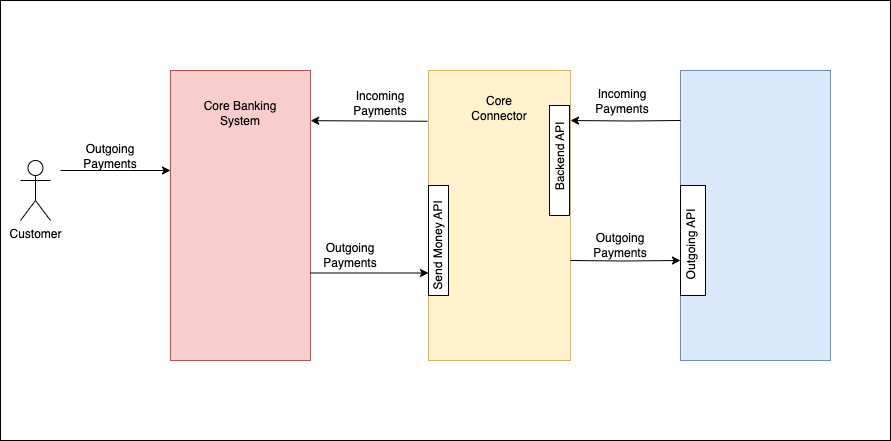

The diagram above was exported from draw.io. Its source (the exported page's mxGraphModel, read from the mxfile embedded in the PNG):
<mxGraphModel dx="1781" dy="606" grid="1" gridSize="10" guides="1" tooltips="1" connect="1" arrows="1" fold="1" page="1" pageScale="1" pageWidth="827" pageHeight="1169" math="0" shadow="0">
  <root>
    <mxCell id="0" />
    <mxCell id="1" parent="0" />
    <mxCell id="GMar7yxUAV_KQCdQ-SM3-34" value="" style="rounded=0;whiteSpace=wrap;html=1;" vertex="1" parent="1">
      <mxGeometry x="-40" y="190" width="890" height="440" as="geometry" />
    </mxCell>
    <mxCell id="GMar7yxUAV_KQCdQ-SM3-2" value="" style="rounded=0;whiteSpace=wrap;html=1;fillColor=#f8cecc;strokeColor=#b85450;" vertex="1" parent="1">
      <mxGeometry x="130" y="260" width="140" height="290" as="geometry" />
    </mxCell>
    <mxCell id="GMar7yxUAV_KQCdQ-SM3-5" value="" style="endArrow=classic;html=1;rounded=0;entryX=0;entryY=0.25;entryDx=0;entryDy=0;exitX=1;exitY=0.25;exitDx=0;exitDy=0;" edge="1" parent="1">
      <mxGeometry width="50" height="50" relative="1" as="geometry">
        <mxPoint x="270.0000000000002" y="462.5" as="sourcePoint" />
        <mxPoint x="388" y="462.4999999999999" as="targetPoint" />
      </mxGeometry>
    </mxCell>
    <mxCell id="GMar7yxUAV_KQCdQ-SM3-6" value="Customer" style="shape=umlActor;verticalLabelPosition=bottom;verticalAlign=top;html=1;outlineConnect=0;" vertex="1" parent="1">
      <mxGeometry x="-20" y="350" width="30" height="60" as="geometry" />
    </mxCell>
    <mxCell id="GMar7yxUAV_KQCdQ-SM3-7" value="" style="endArrow=classic;html=1;rounded=0;" edge="1" parent="1">
      <mxGeometry width="50" height="50" relative="1" as="geometry">
        <mxPoint x="20" y="360" as="sourcePoint" />
        <mxPoint x="130" y="360" as="targetPoint" />
      </mxGeometry>
    </mxCell>
    <mxCell id="GMar7yxUAV_KQCdQ-SM3-12" value="" style="group;fillColor=#dae8fc;strokeColor=#6c8ebf;" vertex="1" connectable="0" parent="1">
      <mxGeometry x="640" y="260" width="150" height="290" as="geometry" />
    </mxCell>
    <mxCell id="GMar7yxUAV_KQCdQ-SM3-4" value="" style="rounded=0;whiteSpace=wrap;html=1;fillColor=#dae8fc;strokeColor=#6c8ebf;" vertex="1" parent="GMar7yxUAV_KQCdQ-SM3-12">
      <mxGeometry width="150" height="290" as="geometry" />
    </mxCell>
    <mxCell id="GMar7yxUAV_KQCdQ-SM3-11" value="" style="rounded=0;whiteSpace=wrap;html=1;" vertex="1" parent="GMar7yxUAV_KQCdQ-SM3-12">
      <mxGeometry y="115" width="25" height="110" as="geometry" />
    </mxCell>
    <mxCell id="GMar7yxUAV_KQCdQ-SM3-14" value="" style="group;fillColor=#fff2cc;strokeColor=#d6b656;" vertex="1" connectable="0" parent="1">
      <mxGeometry x="388" y="260" width="142" height="290" as="geometry" />
    </mxCell>
    <mxCell id="GMar7yxUAV_KQCdQ-SM3-3" value="" style="rounded=0;whiteSpace=wrap;html=1;fillColor=#fff2cc;strokeColor=#d6b656;" vertex="1" parent="GMar7yxUAV_KQCdQ-SM3-14">
      <mxGeometry width="142" height="290" as="geometry" />
    </mxCell>
    <mxCell id="GMar7yxUAV_KQCdQ-SM3-10" value="" style="rounded=0;whiteSpace=wrap;html=1;" vertex="1" parent="GMar7yxUAV_KQCdQ-SM3-14">
      <mxGeometry y="115" width="20" height="110" as="geometry" />
    </mxCell>
    <mxCell id="GMar7yxUAV_KQCdQ-SM3-13" value="" style="rounded=0;whiteSpace=wrap;html=1;" vertex="1" parent="GMar7yxUAV_KQCdQ-SM3-14">
      <mxGeometry x="121" y="35" width="20" height="110" as="geometry" />
    </mxCell>
    <mxCell id="GMar7yxUAV_KQCdQ-SM3-16" value="Core Connector" style="text;html=1;align=center;verticalAlign=middle;whiteSpace=wrap;rounded=0;" vertex="1" parent="GMar7yxUAV_KQCdQ-SM3-14">
      <mxGeometry x="31" width="80" height="75" as="geometry" />
    </mxCell>
    <mxCell id="GMar7yxUAV_KQCdQ-SM3-15" value="Core Banking System" style="text;html=1;align=center;verticalAlign=middle;whiteSpace=wrap;rounded=0;" vertex="1" parent="1">
      <mxGeometry x="160" y="265" width="80" height="75" as="geometry" />
    </mxCell>
    <mxCell id="GMar7yxUAV_KQCdQ-SM3-18" value="Send Money API" style="text;html=1;align=center;verticalAlign=middle;whiteSpace=wrap;rounded=0;rotation=-90;" vertex="1" parent="1">
      <mxGeometry x="338" y="420" width="120" height="30" as="geometry" />
    </mxCell>
    <mxCell id="GMar7yxUAV_KQCdQ-SM3-19" value="Backend API" style="text;html=1;align=center;verticalAlign=middle;whiteSpace=wrap;rounded=0;rotation=-90;" vertex="1" parent="1">
      <mxGeometry x="460" y="331" width="120" height="30" as="geometry" />
    </mxCell>
    <mxCell id="GMar7yxUAV_KQCdQ-SM3-20" value="Outgoing API" style="text;html=1;align=center;verticalAlign=middle;whiteSpace=wrap;rounded=0;rotation=-90;" vertex="1" parent="1">
      <mxGeometry x="591" y="419" width="120" height="30" as="geometry" />
    </mxCell>
    <mxCell id="GMar7yxUAV_KQCdQ-SM3-22" style="edgeStyle=orthogonalEdgeStyle;rounded=0;orthogonalLoop=1;jettySize=auto;html=1;entryX=0.8;entryY=0.833;entryDx=0;entryDy=0;entryPerimeter=0;" edge="1" parent="1" target="GMar7yxUAV_KQCdQ-SM3-19">
      <mxGeometry relative="1" as="geometry">
        <mxPoint x="640" y="310" as="sourcePoint" />
      </mxGeometry>
    </mxCell>
    <mxCell id="GMar7yxUAV_KQCdQ-SM3-25" style="edgeStyle=orthogonalEdgeStyle;rounded=0;orthogonalLoop=1;jettySize=auto;html=1;entryX=0.367;entryY=0.133;entryDx=0;entryDy=0;entryPerimeter=0;" edge="1" parent="1" target="GMar7yxUAV_KQCdQ-SM3-20">
      <mxGeometry relative="1" as="geometry">
        <mxPoint x="530" y="450" as="sourcePoint" />
      </mxGeometry>
    </mxCell>
    <mxCell id="GMar7yxUAV_KQCdQ-SM3-26" value="Outgoing Payments" style="text;html=1;align=center;verticalAlign=middle;whiteSpace=wrap;rounded=0;" vertex="1" parent="1">
      <mxGeometry x="280" y="430" width="60" height="30" as="geometry" />
    </mxCell>
    <mxCell id="GMar7yxUAV_KQCdQ-SM3-27" value="Outgoing Payments" style="text;html=1;align=center;verticalAlign=middle;whiteSpace=wrap;rounded=0;" vertex="1" parent="1">
      <mxGeometry x="550" y="420" width="60" height="30" as="geometry" />
    </mxCell>
    <mxCell id="GMar7yxUAV_KQCdQ-SM3-28" value="Outgoing Payments" style="text;html=1;align=center;verticalAlign=middle;whiteSpace=wrap;rounded=0;" vertex="1" parent="1">
      <mxGeometry x="40" y="331" width="60" height="30" as="geometry" />
    </mxCell>
    <mxCell id="GMar7yxUAV_KQCdQ-SM3-31" value="Incoming Payments" style="text;html=1;align=center;verticalAlign=middle;whiteSpace=wrap;rounded=0;" vertex="1" parent="1">
      <mxGeometry x="552" y="276" width="60" height="30" as="geometry" />
    </mxCell>
    <mxCell id="GMar7yxUAV_KQCdQ-SM3-32" style="rounded=0;orthogonalLoop=1;jettySize=auto;html=1;entryX=0.994;entryY=0.173;entryDx=0;entryDy=0;entryPerimeter=0;exitX=-0.008;exitY=0.175;exitDx=0;exitDy=0;exitPerimeter=0;" edge="1" parent="1" source="GMar7yxUAV_KQCdQ-SM3-3">
      <mxGeometry relative="1" as="geometry">
        <mxPoint x="380" y="311" as="sourcePoint" />
        <mxPoint x="270.15999999999985" y="310.16999999999996" as="targetPoint" />
      </mxGeometry>
    </mxCell>
    <mxCell id="GMar7yxUAV_KQCdQ-SM3-33" value="Incoming Payments" style="text;html=1;align=center;verticalAlign=middle;whiteSpace=wrap;rounded=0;" vertex="1" parent="1">
      <mxGeometry x="310" y="278" width="60" height="30" as="geometry" />
    </mxCell>
  </root>
</mxGraphModel>